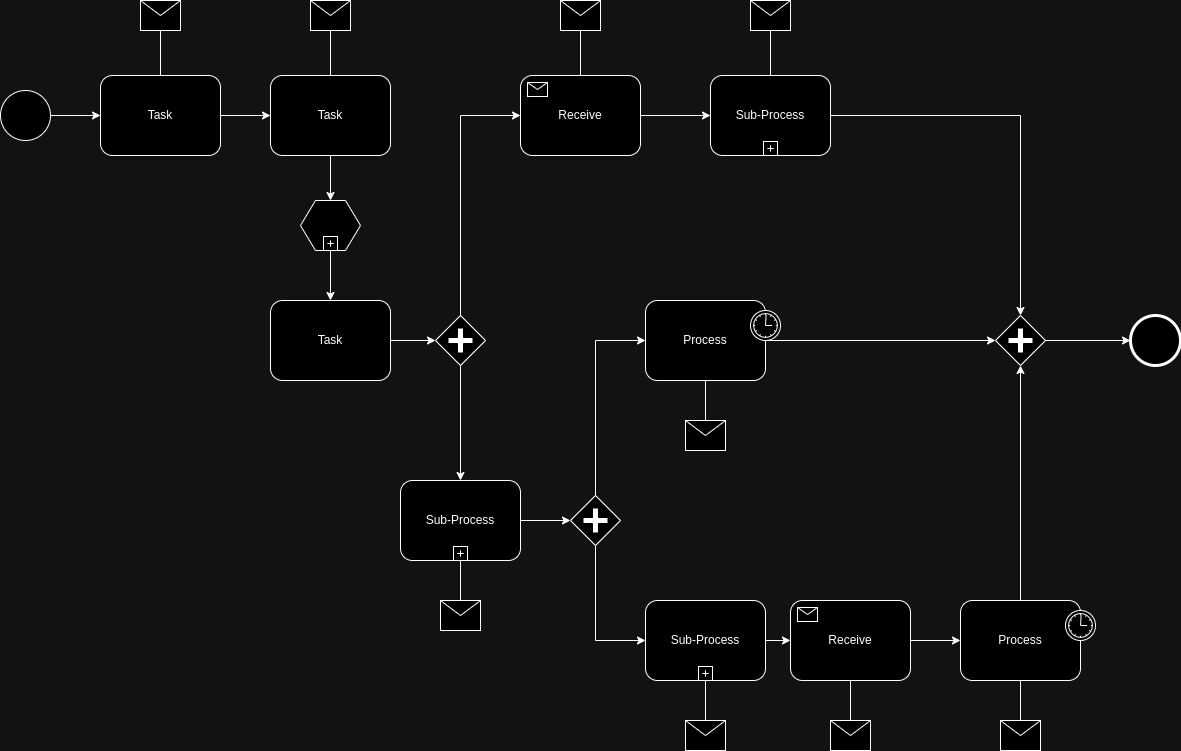

The diagram above was exported from draw.io. Its source (the exported page's mxGraphModel, read from the mxfile embedded in the PNG):
<mxGraphModel dx="954" dy="596" grid="1" gridSize="10" guides="1" tooltips="1" connect="1" arrows="1" fold="1" page="1" pageScale="1" pageWidth="850" pageHeight="1100" background="none" math="0" shadow="0">
  <root>
    <mxCell id="0" />
    <mxCell id="1" parent="0" />
    <mxCell id="7a84cebc1def654-1" value="" style="shape=mxgraph.bpmn.shape;html=1;verticalLabelPosition=bottom;labelBackgroundColor=#ffffff;verticalAlign=top;perimeter=ellipsePerimeter;outline=standard;symbol=general;" parent="1" vertex="1">
      <mxGeometry x="260" y="265" width="50" height="50" as="geometry" />
    </mxCell>
    <mxCell id="7a84cebc1def654-2" value="Task" style="shape=ext;rounded=1;html=1;whiteSpace=wrap;" parent="1" vertex="1">
      <mxGeometry x="360" y="250" width="120" height="80" as="geometry" />
    </mxCell>
    <mxCell id="7a84cebc1def654-3" value="Task" style="shape=ext;rounded=1;html=1;whiteSpace=wrap;" parent="1" vertex="1">
      <mxGeometry x="530" y="250" width="120" height="80" as="geometry" />
    </mxCell>
    <mxCell id="7a84cebc1def654-4" value="" style="shape=message;whiteSpace=wrap;html=1;" parent="1" vertex="1">
      <mxGeometry x="400" y="175" width="40" height="30" as="geometry" />
    </mxCell>
    <mxCell id="7a84cebc1def654-5" value="" style="shape=message;whiteSpace=wrap;html=1;" parent="1" vertex="1">
      <mxGeometry x="570" y="175" width="40" height="30" as="geometry" />
    </mxCell>
    <mxCell id="7a84cebc1def654-6" value="" style="shape=hexagon;whiteSpace=wrap;html=1;perimeter=hexagonPerimeter;" parent="1" vertex="1">
      <mxGeometry x="560" y="375" width="60" height="50" as="geometry" />
    </mxCell>
    <mxCell id="7a84cebc1def654-7" value="" style="html=1;shape=plus;" parent="7a84cebc1def654-6" vertex="1">
      <mxGeometry x="0.5" y="1" width="14" height="14" relative="1" as="geometry">
        <mxPoint x="-7" y="-14" as="offset" />
      </mxGeometry>
    </mxCell>
    <mxCell id="7a84cebc1def654-8" value="Task" style="shape=ext;rounded=1;html=1;whiteSpace=wrap;" parent="1" vertex="1">
      <mxGeometry x="530" y="475" width="120" height="80" as="geometry" />
    </mxCell>
    <mxCell id="7a84cebc1def654-9" value="" style="shape=mxgraph.bpmn.shape;html=1;verticalLabelPosition=bottom;labelBackgroundColor=#ffffff;verticalAlign=top;perimeter=rhombusPerimeter;background=gateway;outline=none;symbol=parallelGw;" parent="1" vertex="1">
      <mxGeometry x="695" y="490" width="50" height="50" as="geometry" />
    </mxCell>
    <mxCell id="7a84cebc1def654-12" value="Sub-Process" style="html=1;whiteSpace=wrap;rounded=1;" parent="1" vertex="1">
      <mxGeometry x="970" y="250" width="120" height="80" as="geometry" />
    </mxCell>
    <mxCell id="7a84cebc1def654-13" value="" style="html=1;shape=plus;" parent="7a84cebc1def654-12" vertex="1">
      <mxGeometry x="0.5" y="1" width="14" height="14" relative="1" as="geometry">
        <mxPoint x="-7" y="-14" as="offset" />
      </mxGeometry>
    </mxCell>
    <mxCell id="7a84cebc1def654-14" value="Receive" style="html=1;whiteSpace=wrap;rounded=1;" parent="1" vertex="1">
      <mxGeometry x="780" y="250" width="120" height="80" as="geometry" />
    </mxCell>
    <mxCell id="7a84cebc1def654-15" value="" style="html=1;shape=message;" parent="7a84cebc1def654-14" vertex="1">
      <mxGeometry width="20" height="14" relative="1" as="geometry">
        <mxPoint x="7" y="7" as="offset" />
      </mxGeometry>
    </mxCell>
    <mxCell id="7a84cebc1def654-16" value="Process" style="html=1;whiteSpace=wrap;rounded=1;" parent="1" vertex="1">
      <mxGeometry x="905" y="475" width="120" height="80" as="geometry" />
    </mxCell>
    <mxCell id="7a84cebc1def654-17" value="" style="shape=mxgraph.bpmn.timer_start;perimeter=ellipsePerimeter;html=1;labelPosition=right;labelBackgroundColor=#ffffff;align=left;" parent="7a84cebc1def654-16" vertex="1">
      <mxGeometry x="1" width="30" height="30" relative="1" as="geometry">
        <mxPoint x="-15" y="10" as="offset" />
      </mxGeometry>
    </mxCell>
    <mxCell id="7a84cebc1def654-18" value="Process" style="html=1;whiteSpace=wrap;rounded=1;" parent="1" vertex="1">
      <mxGeometry x="1220" y="775" width="120" height="80" as="geometry" />
    </mxCell>
    <mxCell id="7a84cebc1def654-19" value="" style="shape=mxgraph.bpmn.timer_start;perimeter=ellipsePerimeter;html=1;labelPosition=right;labelBackgroundColor=#ffffff;align=left;" parent="7a84cebc1def654-18" vertex="1">
      <mxGeometry x="1" width="30" height="30" relative="1" as="geometry">
        <mxPoint x="-15" y="10" as="offset" />
      </mxGeometry>
    </mxCell>
    <mxCell id="7a84cebc1def654-20" value="Receive" style="html=1;whiteSpace=wrap;rounded=1;" parent="1" vertex="1">
      <mxGeometry x="1050" y="775" width="120" height="80" as="geometry" />
    </mxCell>
    <mxCell id="7a84cebc1def654-21" value="" style="html=1;shape=message;" parent="7a84cebc1def654-20" vertex="1">
      <mxGeometry width="20" height="14" relative="1" as="geometry">
        <mxPoint x="7" y="7" as="offset" />
      </mxGeometry>
    </mxCell>
    <mxCell id="7a84cebc1def654-22" value="Sub-Process" style="html=1;whiteSpace=wrap;rounded=1;" parent="1" vertex="1">
      <mxGeometry x="905" y="775" width="120" height="80" as="geometry" />
    </mxCell>
    <mxCell id="7a84cebc1def654-23" value="" style="html=1;shape=plus;" parent="7a84cebc1def654-22" vertex="1">
      <mxGeometry x="0.5" y="1" width="14" height="14" relative="1" as="geometry">
        <mxPoint x="-7" y="-14" as="offset" />
      </mxGeometry>
    </mxCell>
    <mxCell id="7a84cebc1def654-24" value="" style="shape=mxgraph.bpmn.shape;html=1;verticalLabelPosition=bottom;labelBackgroundColor=#ffffff;verticalAlign=top;perimeter=rhombusPerimeter;background=gateway;outline=none;symbol=parallelGw;" parent="1" vertex="1">
      <mxGeometry x="1255" y="490" width="50" height="50" as="geometry" />
    </mxCell>
    <mxCell id="7a84cebc1def654-26" value="" style="shape=mxgraph.bpmn.shape;html=1;verticalLabelPosition=bottom;labelBackgroundColor=#ffffff;verticalAlign=top;perimeter=ellipsePerimeter;outline=end;symbol=general;" parent="1" vertex="1">
      <mxGeometry x="1390" y="490.00000000000006" width="50" height="50" as="geometry" />
    </mxCell>
    <mxCell id="7a84cebc1def654-27" value="" style="shape=message;whiteSpace=wrap;html=1;" parent="1" vertex="1">
      <mxGeometry x="820" y="175" width="40" height="30" as="geometry" />
    </mxCell>
    <mxCell id="7a84cebc1def654-28" value="" style="shape=message;whiteSpace=wrap;html=1;" parent="1" vertex="1">
      <mxGeometry x="1010" y="175" width="40" height="30" as="geometry" />
    </mxCell>
    <mxCell id="7a84cebc1def654-29" value="Sub-Process" style="html=1;whiteSpace=wrap;rounded=1;" parent="1" vertex="1">
      <mxGeometry x="660" y="655" width="120" height="80" as="geometry" />
    </mxCell>
    <mxCell id="7a84cebc1def654-30" value="" style="html=1;shape=plus;" parent="7a84cebc1def654-29" vertex="1">
      <mxGeometry x="0.5" y="1" width="14" height="14" relative="1" as="geometry">
        <mxPoint x="-7" y="-14" as="offset" />
      </mxGeometry>
    </mxCell>
    <mxCell id="7a84cebc1def654-31" value="" style="shape=message;whiteSpace=wrap;html=1;" parent="1" vertex="1">
      <mxGeometry x="700" y="775" width="40" height="30" as="geometry" />
    </mxCell>
    <mxCell id="7a84cebc1def654-32" value="" style="shape=message;whiteSpace=wrap;html=1;" parent="1" vertex="1">
      <mxGeometry x="1090" y="895" width="40" height="30" as="geometry" />
    </mxCell>
    <mxCell id="7a84cebc1def654-33" value="" style="shape=message;whiteSpace=wrap;html=1;" parent="1" vertex="1">
      <mxGeometry x="1260" y="895" width="40" height="30" as="geometry" />
    </mxCell>
    <mxCell id="7a84cebc1def654-34" value="" style="shape=message;whiteSpace=wrap;html=1;" parent="1" vertex="1">
      <mxGeometry x="945" y="895" width="40" height="30" as="geometry" />
    </mxCell>
    <mxCell id="7a84cebc1def654-35" value="" style="shape=message;whiteSpace=wrap;html=1;" parent="1" vertex="1">
      <mxGeometry x="945" y="595" width="40" height="30" as="geometry" />
    </mxCell>
    <mxCell id="7a84cebc1def654-36" style="edgeStyle=orthogonalEdgeStyle;rounded=0;html=1;jettySize=auto;orthogonalLoop=1;" parent="1" source="7a84cebc1def654-1" target="7a84cebc1def654-2" edge="1">
      <mxGeometry relative="1" as="geometry" />
    </mxCell>
    <mxCell id="7a84cebc1def654-37" style="edgeStyle=orthogonalEdgeStyle;rounded=0;html=1;jettySize=auto;orthogonalLoop=1;endArrow=none;endFill=0;" parent="1" source="7a84cebc1def654-4" target="7a84cebc1def654-2" edge="1">
      <mxGeometry relative="1" as="geometry" />
    </mxCell>
    <mxCell id="7a84cebc1def654-38" style="edgeStyle=orthogonalEdgeStyle;rounded=0;html=1;jettySize=auto;orthogonalLoop=1;endArrow=none;endFill=0;" parent="1" source="7a84cebc1def654-5" target="7a84cebc1def654-3" edge="1">
      <mxGeometry relative="1" as="geometry" />
    </mxCell>
    <mxCell id="7a84cebc1def654-39" style="edgeStyle=orthogonalEdgeStyle;rounded=0;html=1;jettySize=auto;orthogonalLoop=1;" parent="1" source="7a84cebc1def654-2" target="7a84cebc1def654-3" edge="1">
      <mxGeometry relative="1" as="geometry" />
    </mxCell>
    <mxCell id="7a84cebc1def654-40" style="edgeStyle=orthogonalEdgeStyle;rounded=0;html=1;jettySize=auto;orthogonalLoop=1;" parent="1" source="7a84cebc1def654-14" target="7a84cebc1def654-12" edge="1">
      <mxGeometry relative="1" as="geometry" />
    </mxCell>
    <mxCell id="7a84cebc1def654-41" style="edgeStyle=orthogonalEdgeStyle;rounded=0;html=1;jettySize=auto;orthogonalLoop=1;endArrow=none;endFill=0;" parent="1" source="7a84cebc1def654-27" target="7a84cebc1def654-14" edge="1">
      <mxGeometry relative="1" as="geometry" />
    </mxCell>
    <mxCell id="7a84cebc1def654-42" style="edgeStyle=orthogonalEdgeStyle;rounded=0;html=1;jettySize=auto;orthogonalLoop=1;endArrow=none;endFill=0;" parent="1" source="7a84cebc1def654-28" target="7a84cebc1def654-12" edge="1">
      <mxGeometry relative="1" as="geometry" />
    </mxCell>
    <mxCell id="7a84cebc1def654-43" style="edgeStyle=orthogonalEdgeStyle;rounded=0;html=1;jettySize=auto;orthogonalLoop=1;" parent="1" source="7a84cebc1def654-12" target="7a84cebc1def654-24" edge="1">
      <mxGeometry relative="1" as="geometry">
        <mxPoint x="1289.9999999999995" y="475" as="targetPoint" />
        <Array as="points">
          <mxPoint x="1280" y="290" />
        </Array>
      </mxGeometry>
    </mxCell>
    <mxCell id="7a84cebc1def654-44" style="edgeStyle=orthogonalEdgeStyle;rounded=0;html=1;jettySize=auto;orthogonalLoop=1;" parent="1" source="7a84cebc1def654-16" target="7a84cebc1def654-24" edge="1">
      <mxGeometry relative="1" as="geometry" />
    </mxCell>
    <mxCell id="7a84cebc1def654-45" style="edgeStyle=orthogonalEdgeStyle;rounded=0;html=1;jettySize=auto;orthogonalLoop=1;" parent="1" source="7a84cebc1def654-18" target="7a84cebc1def654-24" edge="1">
      <mxGeometry relative="1" as="geometry" />
    </mxCell>
    <mxCell id="7a84cebc1def654-46" style="edgeStyle=orthogonalEdgeStyle;rounded=0;html=1;jettySize=auto;orthogonalLoop=1;" parent="1" source="7a84cebc1def654-24" target="7a84cebc1def654-26" edge="1">
      <mxGeometry relative="1" as="geometry" />
    </mxCell>
    <mxCell id="7a84cebc1def654-47" style="edgeStyle=orthogonalEdgeStyle;rounded=0;html=1;jettySize=auto;orthogonalLoop=1;" parent="1" source="7a84cebc1def654-3" target="7a84cebc1def654-6" edge="1">
      <mxGeometry relative="1" as="geometry" />
    </mxCell>
    <mxCell id="7a84cebc1def654-48" style="edgeStyle=orthogonalEdgeStyle;rounded=0;html=1;jettySize=auto;orthogonalLoop=1;" parent="1" source="7a84cebc1def654-6" target="7a84cebc1def654-8" edge="1">
      <mxGeometry relative="1" as="geometry" />
    </mxCell>
    <mxCell id="7a84cebc1def654-49" style="edgeStyle=orthogonalEdgeStyle;rounded=0;html=1;jettySize=auto;orthogonalLoop=1;" parent="1" source="7a84cebc1def654-8" target="7a84cebc1def654-9" edge="1">
      <mxGeometry relative="1" as="geometry" />
    </mxCell>
    <mxCell id="7a84cebc1def654-50" style="edgeStyle=orthogonalEdgeStyle;rounded=0;html=1;jettySize=auto;orthogonalLoop=1;" parent="1" source="7a84cebc1def654-9" target="7a84cebc1def654-14" edge="1">
      <mxGeometry relative="1" as="geometry">
        <Array as="points">
          <mxPoint x="720" y="290" />
        </Array>
      </mxGeometry>
    </mxCell>
    <mxCell id="7a84cebc1def654-51" style="edgeStyle=orthogonalEdgeStyle;rounded=0;html=1;jettySize=auto;orthogonalLoop=1;" parent="1" source="7a84cebc1def654-9" target="7a84cebc1def654-29" edge="1">
      <mxGeometry relative="1" as="geometry" />
    </mxCell>
    <mxCell id="7a84cebc1def654-52" style="edgeStyle=orthogonalEdgeStyle;rounded=0;html=1;jettySize=auto;orthogonalLoop=1;endArrow=none;endFill=0;" parent="1" source="7a84cebc1def654-31" target="7a84cebc1def654-29" edge="1">
      <mxGeometry relative="1" as="geometry" />
    </mxCell>
    <mxCell id="7a84cebc1def654-53" value="" style="shape=mxgraph.bpmn.shape;html=1;verticalLabelPosition=bottom;labelBackgroundColor=#ffffff;verticalAlign=top;perimeter=rhombusPerimeter;background=gateway;outline=none;symbol=parallelGw;" parent="1" vertex="1">
      <mxGeometry x="830" y="670" width="50" height="50" as="geometry" />
    </mxCell>
    <mxCell id="7a84cebc1def654-54" style="edgeStyle=orthogonalEdgeStyle;rounded=0;html=1;jettySize=auto;orthogonalLoop=1;" parent="1" source="7a84cebc1def654-53" target="7a84cebc1def654-22" edge="1">
      <mxGeometry relative="1" as="geometry">
        <Array as="points">
          <mxPoint x="855" y="815" />
        </Array>
      </mxGeometry>
    </mxCell>
    <mxCell id="7a84cebc1def654-55" style="edgeStyle=orthogonalEdgeStyle;rounded=0;html=1;jettySize=auto;orthogonalLoop=1;" parent="1" source="7a84cebc1def654-53" target="7a84cebc1def654-16" edge="1">
      <mxGeometry relative="1" as="geometry">
        <Array as="points">
          <mxPoint x="855" y="515" />
        </Array>
      </mxGeometry>
    </mxCell>
    <mxCell id="7a84cebc1def654-56" style="edgeStyle=orthogonalEdgeStyle;rounded=0;html=1;jettySize=auto;orthogonalLoop=1;endArrow=none;endFill=0;" parent="1" source="7a84cebc1def654-35" target="7a84cebc1def654-16" edge="1">
      <mxGeometry relative="1" as="geometry" />
    </mxCell>
    <mxCell id="7a84cebc1def654-58" style="edgeStyle=orthogonalEdgeStyle;rounded=0;html=1;jettySize=auto;orthogonalLoop=1;" parent="1" source="7a84cebc1def654-29" target="7a84cebc1def654-53" edge="1">
      <mxGeometry relative="1" as="geometry" />
    </mxCell>
    <mxCell id="7a84cebc1def654-59" style="edgeStyle=orthogonalEdgeStyle;rounded=0;html=1;jettySize=auto;orthogonalLoop=1;" parent="1" source="7a84cebc1def654-22" target="7a84cebc1def654-20" edge="1">
      <mxGeometry relative="1" as="geometry" />
    </mxCell>
    <mxCell id="7a84cebc1def654-60" style="edgeStyle=orthogonalEdgeStyle;rounded=0;html=1;jettySize=auto;orthogonalLoop=1;endArrow=none;endFill=0;" parent="1" source="7a84cebc1def654-34" target="7a84cebc1def654-22" edge="1">
      <mxGeometry relative="1" as="geometry" />
    </mxCell>
    <mxCell id="7a84cebc1def654-61" style="edgeStyle=orthogonalEdgeStyle;rounded=0;html=1;jettySize=auto;orthogonalLoop=1;endArrow=none;endFill=0;" parent="1" source="7a84cebc1def654-32" target="7a84cebc1def654-20" edge="1">
      <mxGeometry relative="1" as="geometry" />
    </mxCell>
    <mxCell id="7a84cebc1def654-63" style="edgeStyle=orthogonalEdgeStyle;rounded=0;html=1;jettySize=auto;orthogonalLoop=1;endArrow=none;endFill=0;" parent="1" source="7a84cebc1def654-33" target="7a84cebc1def654-18" edge="1">
      <mxGeometry relative="1" as="geometry" />
    </mxCell>
    <mxCell id="7a84cebc1def654-64" style="edgeStyle=orthogonalEdgeStyle;rounded=0;html=1;jettySize=auto;orthogonalLoop=1;" parent="1" source="7a84cebc1def654-20" target="7a84cebc1def654-18" edge="1">
      <mxGeometry relative="1" as="geometry" />
    </mxCell>
  </root>
</mxGraphModel>